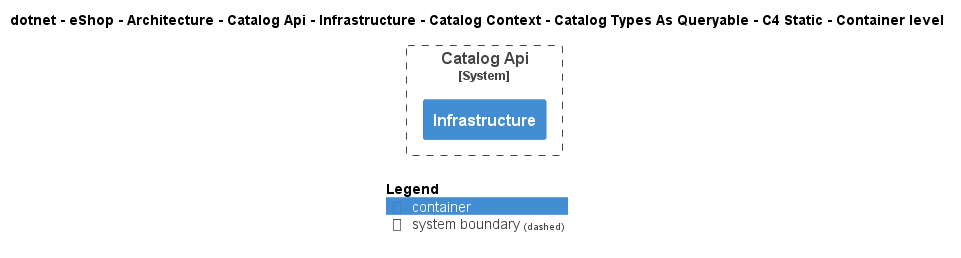

The diagram above was rendered by PlantUML. Its source (embedded in the PNG):
@startuml
!include ..\..\..\..\..\..\..\..\..\..\..\.c4s\C4_Container.puml

AddElementTag("c4interflow:lifecycle:new", $bgColor=green, $fontColor=#ffffff, $borderColor=green, $shadowing="False")
AddElementTag("c4interflow:lifecycle:changed", $bgColor=orange, $fontColor=#ffffff, $borderColor=orange, $shadowing="False")
AddElementTag("c4interflow:lifecycle:removed", $bgColor=red, $fontColor=#ffffff, $borderColor=red, $shadowing="False")

AddRelTag("c4interflow:lifecycle:new", $textColor=green, $lineColor=green)
AddRelTag("c4interflow:lifecycle:changed", $textColor=orange, $lineColor=orange)
AddRelTag("c4interflow:lifecycle:removed", $textColor=red, $lineColor=red)

SHOW_PERSON_PORTRAIT()
LAYOUT_TOP_DOWN()

skinparam linetype polyline

title dotnet - eShop - Architecture - Catalog Api - Infrastructure - Catalog Context - Catalog Types As Queryable - C4 Static - Container level


System_Boundary(dotnet.eShop.Architecture.SoftwareSystems.CatalogApi, "Catalog Api") {
    Container(dotnet.eShop.Architecture.SoftwareSystems.CatalogApi.Containers.Infrastructure, "Infrastructure", "", "")
}



SHOW_LEGEND()
@enduml